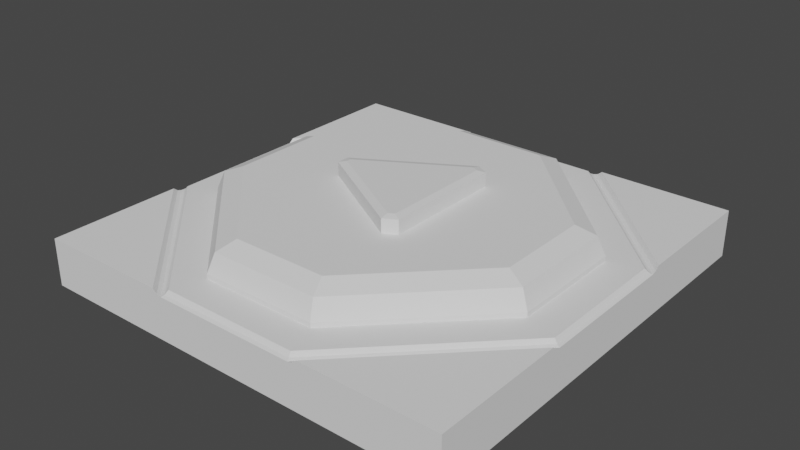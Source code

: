 # Source: LevelSquare.blend  (saved by Blender 3.6.11; exported with 4.5.12 LTS)
import bpy
from mathutils import Matrix  # noqa: F401  (used for matrix-valued properties, if any)

bpy.ops.wm.read_factory_settings(use_empty=True)
scene = bpy.context.scene
scene.name = 'Scene'

# ---- collections
col_collection = bpy.data.collections.new('Collection'); scene.collection.children.link(col_collection)

# ---- world
world_world = bpy.data.worlds.new('World'); scene.world = world_world
world_world.use_nodes = True; world_world.node_tree.nodes.clear()
_N = world_world.node_tree.nodes; _L = world_world.node_tree.links
n0 = _N.new('ShaderNodeOutputWorld'); n0.name = 'World Output'; n0.location = (300, 300)
n1 = _N.new('ShaderNodeBackground'); n1.name = 'Background'; n1.location = (10, 300)
n1.inputs[0].default_value = (0.05088, 0.05088, 0.05088, 1.0)
_L.new(n1.outputs[0], n0.inputs[0])
n0.is_active_output = True
world_world.color = (0.05088, 0.05088, 0.05088)
world_world.use_sun_shadow = False
world_world.sun_shadow_jitter_overblur = 0.0

# ---- meshes
me_plane = bpy.data.meshes.new('Plane')
me_plane.from_pydata([(0.5, -0.5, -0.03448), (0.1667, -0.5, -0.04589), (0.5, -0.1667, -0.04589), (0.1605, -0.485, -0.03448), (0.485, -0.1605, -0.03448), (0.5, -0.1883, -0.03448), (0.1883, -0.5, -0.03448), (6.19e-09, -0.485, -0.03448), (6.19e-09, -0.5, -0.04589), (0.485, -3.049e-08, -0.03448), (0.5, -3.049e-08, -0.04589), (0.1883, -0.5, -0.1444), (0.5, -0.5, -0.1444), (6.19e-09, -0.485, -0.1444), (0.1605, -0.485, -0.1444), (0.5, -0.1883, -0.1444), (0.5, -0.1667, -0.1444), (0.485, -0.1605, -0.1444), (0.1667, -0.5, -0.1444), (6.19e-09, -0.5, -0.1444), (0.485, -3.049e-08, -0.1444), (0.5, -3.049e-08, -0.1444), (0.5, -0.1775, -0.04285), (0.1775, -0.5, -0.04285), (0.5, -0.1775, -0.1444), (0.1775, -0.5, -0.1444), (0.1636, -0.4925, -0.04285), (0.4925, -0.1636, -0.04285), (6.19e-09, -0.4925, -0.04285), (0.4925, -3.049e-08, -0.04285), (0.1636, -0.4925, -0.1444), (0.4925, -0.1636, -0.1444), (6.19e-09, -0.4925, -0.1444), (0.4925, -3.049e-08, -0.1444), (-0.5, -0.5, -0.03448), (-0.1667, -0.5, -0.04589), (-0.5, -0.1667, -0.04589), (-0.1605, -0.485, -0.03448), (-0.485, -0.1605, -0.03448), (-0.5, -0.1883, -0.03448), (-0.1883, -0.5, -0.03448), (-0.485, -3.049e-08, -0.03448), (-0.5, -3.049e-08, -0.04589), (-0.1883, -0.5, -0.1444), (-0.5, -0.5, -0.1444), (-0.1605, -0.485, -0.1444), (-0.5, -0.1883, -0.1444), (-0.5, -0.1667, -0.1444), (-0.485, -0.1605, -0.1444), (-0.1667, -0.5, -0.1444), (-0.485, -3.049e-08, -0.1444), (-0.5, -3.049e-08, -0.1444), (-0.5, -0.1775, -0.04285), (-0.1775, -0.5, -0.04285), (-0.5, -0.1775, -0.1444), (-0.1775, -0.5, -0.1444), (-0.1636, -0.4925, -0.04285), (-0.4925, -0.1636, -0.04285), (-0.4925, -3.049e-08, -0.04285), (-0.1636, -0.4925, -0.1444), (-0.4925, -0.1636, -0.1444), (-0.4925, -3.049e-08, -0.1444), (0.5, 0.5, -0.03448), (0.1667, 0.5, -0.04589), (0.5, 0.1667, -0.04589), (0.1605, 0.485, -0.03448), (0.485, 0.1605, -0.03448), (0.5, 0.1883, -0.03448), (0.1883, 0.5, -0.03448), (6.19e-09, 0.485, -0.03448), (6.19e-09, 0.5, -0.04589), (0.1883, 0.5, -0.1444), (0.5, 0.5, -0.1444), (6.19e-09, 0.485, -0.1444), (0.1605, 0.485, -0.1444), (0.5, 0.1883, -0.1444), (0.5, 0.1667, -0.1444), (0.485, 0.1605, -0.1444), (0.1667, 0.5, -0.1444), (6.19e-09, 0.5, -0.1444), (0.5, 0.1775, -0.04285), (0.1775, 0.5, -0.04285), (0.5, 0.1775, -0.1444), (0.1775, 0.5, -0.1444), (0.1636, 0.4925, -0.04285), (0.4925, 0.1636, -0.04285), (6.19e-09, 0.4925, -0.04285), (0.1636, 0.4925, -0.1444), (0.4925, 0.1636, -0.1444), (6.19e-09, 0.4925, -0.1444), (-0.5, 0.5, -0.03448), (-0.1667, 0.5, -0.04589), (-0.5, 0.1667, -0.04589), (-0.1605, 0.485, -0.03448), (-0.485, 0.1605, -0.03448), (-0.5, 0.1883, -0.03448), (-0.1883, 0.5, -0.03448), (-0.1883, 0.5, -0.1444), (-0.5, 0.5, -0.1444), (-0.1605, 0.485, -0.1444), (-0.5, 0.1883, -0.1444), (-0.5, 0.1667, -0.1444), (-0.485, 0.1605, -0.1444), (-0.1667, 0.5, -0.1444), (-0.5, 0.1775, -0.04285), (-0.1775, 0.5, -0.04285), (-0.5, 0.1775, -0.1444), (-0.1775, 0.5, -0.1444), (-0.1636, 0.4925, -0.04285), (-0.4925, 0.1636, -0.04285), (-0.1636, 0.4925, -0.1444), (-0.4925, 0.1636, -0.1444), (8.09e-09, -0.4109, -0.03448), (0.1359, -0.4109, -0.03448), (0.4109, -0.1359, -0.03448), (0.4109, -3.038e-08, -0.03448), (6.098e-09, -0.4109, -0.1444), (0.1359, -0.4109, -0.1444), (0.4109, -0.1359, -0.1444), (0.4109, -3.038e-08, -0.1444), (-0.1359, -0.4109, -0.03448), (-0.4109, -0.1359, -0.03448), (-0.4109, -3.038e-08, -0.03448), (-0.1359, -0.4109, -0.1444), (-0.4109, -0.1359, -0.1444), (-0.4109, -3.038e-08, -0.1444), (8.09e-09, 0.4109, -0.03448), (0.1359, 0.4109, -0.03448), (0.4109, 0.1359, -0.03448), (6.098e-09, 0.4109, -0.1444), (0.1359, 0.4109, -0.1444), (0.4109, 0.1359, -0.1444), (-0.1359, 0.4109, -0.03448), (-0.4109, 0.1359, -0.03448), (-0.1359, 0.4109, -0.1444), (-0.4109, 0.1359, -0.1444), (0.3333, -0.3333, -0.04589), (0.3227, -0.3227, -0.03448), (0.3441, -0.3441, -0.03448), (0.3333, -0.3333, -0.1444), (0.3227, -0.3227, -0.1444), (0.3441, -0.3441, -0.1444), (0.3387, -0.3387, -0.1444), (0.3387, -0.3387, -0.04285), (0.328, -0.328, -0.1444), (0.328, -0.328, -0.04285), (0.2734, -0.2734, -0.03448), (0.2734, -0.2734, -0.1444), (-0.3333, -0.3333, -0.04589), (-0.3227, -0.3227, -0.03448), (-0.3441, -0.3441, -0.03448), (-0.3333, -0.3333, -0.1444), (-0.3227, -0.3227, -0.1444), (-0.3441, -0.3441, -0.1444), (-0.3387, -0.3387, -0.1444), (-0.3387, -0.3387, -0.04285), (-0.328, -0.328, -0.1444), (-0.328, -0.328, -0.04285), (-0.2734, -0.2734, -0.03448), (-0.2734, -0.2734, -0.1444), (-0.3333, 0.3333, -0.04589), (-0.3227, 0.3227, -0.03448), (-0.3441, 0.3441, -0.03448), (-0.3333, 0.3333, -0.1444), (-0.3227, 0.3227, -0.1444), (-0.3441, 0.3441, -0.1444), (-0.3387, 0.3387, -0.1444), (-0.3387, 0.3387, -0.04285), (-0.328, 0.328, -0.1444), (-0.328, 0.328, -0.04285), (-0.2734, 0.2734, -0.03448), (-0.2734, 0.2734, -0.1444), (0.3333, 0.3333, -0.04589), (0.3227, 0.3227, -0.03448), (0.3441, 0.3441, -0.03448), (0.3333, 0.3333, -0.1444), (0.3227, 0.3227, -0.1444), (0.3441, 0.3441, -0.1444), (0.3387, 0.3387, -0.1444), (0.3387, 0.3387, -0.04285), (0.328, 0.328, -0.1444), (0.328, 0.328, -0.04285), (0.2734, 0.2734, -0.03448), (0.2734, 0.2734, -0.1444)], [], [(143, 23, 6, 138), (29, 27, 2, 10), (145, 26, 1, 136), (5, 138, 6, 0), (26, 28, 8, 1), (142, 141, 11, 25), (33, 21, 16, 31), (144, 139, 18, 30), (15, 12, 11, 141), (30, 18, 19, 32), (22, 24, 16, 2), (8, 19, 18, 1), (29, 33, 20, 9), (0, 12, 15, 5), (6, 11, 12, 0), (28, 32, 19, 8), (23, 25, 11, 6), (2, 16, 21, 10), (1, 18, 25, 23), (5, 15, 24, 22), (139, 142, 25, 18), (136, 1, 23, 143), (7, 13, 32, 28), (10, 21, 33, 29), (14, 30, 32, 13), (140, 144, 30, 14), (20, 33, 31, 17), (3, 7, 28, 26), (137, 3, 26, 145), (9, 4, 27, 29), (152, 48, 124, 159), (48, 50, 125, 124), (155, 150, 40, 53), (58, 42, 36, 57), (157, 148, 35, 56), (39, 34, 40, 150), (56, 35, 8, 28), (161, 94, 133, 170), (94, 41, 122, 133), (9, 66, 128, 115), (65, 69, 126, 127), (154, 55, 43, 153), (61, 60, 47, 51), (156, 59, 49, 151), (46, 153, 43, 44), (59, 32, 19, 49), (173, 65, 127, 182), (20, 17, 118, 119), (52, 36, 47, 54), (8, 35, 49, 19), (58, 41, 50, 61), (34, 39, 46, 44), (40, 34, 44, 43), (53, 40, 43, 55), (36, 42, 51, 47), (35, 53, 55, 49), (39, 52, 54, 46), (151, 49, 55, 154), (148, 155, 53, 35), (42, 58, 61, 51), (45, 13, 32, 59), (152, 45, 59, 156), (50, 48, 60, 61), (37, 56, 28, 7), (149, 157, 56, 37), (41, 58, 57, 38), (77, 20, 119, 131), (14, 13, 116, 117), (179, 174, 68, 81), (29, 10, 64, 85), (181, 172, 63, 84), (67, 62, 68, 174), (84, 63, 70, 86), (73, 74, 130, 129), (37, 7, 112, 120), (4, 9, 115, 114), (99, 73, 129, 134), (178, 83, 71, 177), (33, 88, 76, 21), (180, 87, 78, 175), (75, 177, 71, 72), (87, 89, 79, 78), (7, 3, 113, 112), (140, 14, 117, 147), (80, 64, 76, 82), (70, 63, 78, 79), (62, 67, 75, 72), (68, 62, 72, 71), (86, 70, 79, 89), (81, 68, 71, 83), (64, 10, 21, 76), (63, 81, 83, 78), (67, 80, 82, 75), (175, 78, 83, 178), (172, 179, 81, 63), (69, 86, 89, 73), (74, 73, 89, 87), (176, 74, 87, 180), (20, 77, 88, 33), (65, 84, 86, 69), (173, 181, 84, 65), (9, 29, 85, 66), (176, 77, 131, 183), (149, 37, 120, 158), (167, 105, 96, 162), (58, 109, 92, 42), (169, 108, 91, 160), (95, 162, 96, 90), (108, 86, 70, 91), (41, 38, 121, 122), (164, 99, 134, 171), (137, 4, 114, 146), (13, 45, 123, 116), (166, 165, 97, 107), (61, 51, 101, 111), (168, 163, 103, 110), (100, 98, 97, 165), (110, 103, 79, 89), (50, 102, 135, 125), (69, 93, 132, 126), (104, 106, 101, 92), (70, 79, 103, 91), (90, 98, 100, 95), (96, 97, 98, 90), (105, 107, 97, 96), (92, 101, 51, 42), (91, 103, 107, 105), (95, 100, 106, 104), (163, 166, 107, 103), (160, 91, 105, 167), (99, 110, 89, 73), (164, 168, 110, 99), (50, 61, 111, 102), (93, 69, 86, 108), (161, 93, 108, 169), (41, 94, 109, 58), (3, 137, 146, 113), (17, 140, 147, 118), (4, 137, 145, 27), (17, 31, 144, 140), (2, 136, 143, 22), (16, 24, 142, 139), (31, 16, 139, 144), (24, 15, 141, 142), (27, 145, 136, 2), (22, 143, 138, 5), (38, 149, 158, 121), (38, 57, 157, 149), (48, 152, 156, 60), (36, 52, 155, 148), (47, 151, 154, 54), (60, 156, 151, 47), (54, 154, 153, 46), (57, 36, 148, 157), (52, 39, 150, 155), (45, 152, 159, 123), (94, 161, 169, 109), (102, 111, 168, 164), (92, 160, 167, 104), (101, 106, 166, 163), (111, 101, 163, 168), (106, 100, 165, 166), (102, 164, 171, 135), (109, 169, 160, 92), (104, 167, 162, 95), (93, 161, 170, 132), (74, 176, 183, 130), (66, 85, 181, 173), (77, 176, 180, 88), (64, 80, 179, 172), (76, 175, 178, 82), (88, 180, 175, 76), (82, 178, 177, 75), (85, 64, 172, 181), (80, 67, 174, 179), (66, 173, 182, 128), (112, 113, 146, 114, 115, 128, 182, 127, 126, 132, 170, 133, 122, 121, 158, 120), (116, 123, 159, 124, 125, 135, 171, 134, 129, 130, 183, 131, 119, 118, 147, 117)])
_uv = me_plane.uv_layers.new(name='UVMap')
_uv.uv.foreach_set('vector', [0.9057, 0.1056, 0.8114, 0.0, 0.9562, 0.0, 0.9781, 0.0446, 0.9925, 0.5, 0.9925, 0.3364, 1.0, 0.3333, 1.0, 0.5, 0.828, 0.172, 0.6636, 0.0075, 0.6667, 0.0, 0.8333, 0.1667, 1.0, 0.0892, 0.9781, 0.0446, 0.9562, 0.0, 1.0, 0.0, 0.6636, 0.0075, 0.5, 0.0075, 0.5, 0.0, 0.6667, 0.0, 0.9057, 0.1056, 0.9781, 0.0446, 0.9562, 0.0, 0.8114, 0.0, 0.9925, 0.5, 1.0, 0.5, 1.0, 0.3333, 0.9925, 0.3364, 0.828, 0.172, 0.8333, 0.1667, 0.6667, 0.0, 0.6636, 0.0075, 1.0, 0.0892, 1.0, 0.0, 0.9562, 0.0, 0.9781, 0.0446, 0.6636, 0.0075, 0.6667, 0.0, 0.5, 0.0, 0.5, 0.0075, 1.0, 0.2113, 1.0, 0.2113, 1.0, 0.3333, 1.0, 0.3333, 0.5, 0.0, 0.5, 0.0, 0.6667, 0.0, 0.6667, 0.0, 0.9925, 0.5, 0.9925, 0.5, 0.985, 0.5, 0.985, 0.5, 1.0, 0.0, 1.0, 0.0, 1.0, 0.0892, 1.0, 0.0892, 0.9562, 0.0, 0.9562, 0.0, 1.0, 0.0, 1.0, 0.0, 0.5, 0.0075, 0.5, 0.0075, 0.5, 0.0, 0.5, 0.0, 0.8114, 0.0, 0.8114, 0.0, 0.9562, 0.0, 0.9562, 0.0, 1.0, 0.3333, 1.0, 0.3333, 1.0, 0.5, 1.0, 0.5, 0.6667, 0.0, 0.6667, 0.0, 0.8114, 0.0, 0.8114, 0.0, 1.0, 0.0892, 1.0, 0.0892, 1.0, 0.2113, 1.0, 0.2113, 0.8333, 0.1667, 0.9057, 0.1056, 0.8114, 0.0, 0.6667, 0.0, 0.8333, 0.1667, 0.6667, 0.0, 0.8114, 0.0, 0.9057, 0.1056, 0.5, 0.015, 0.5, 0.015, 0.5, 0.0075, 0.5, 0.0075, 1.0, 0.5, 1.0, 0.5, 0.9925, 0.5, 0.9925, 0.5, 0.6605, 0.015, 0.6636, 0.0075, 0.5, 0.0075, 0.5, 0.015, 0.8227, 0.1773, 0.828, 0.172, 0.6636, 0.0075, 0.6605, 0.015, 0.985, 0.5, 0.9925, 0.5, 0.9925, 0.3364, 0.985, 0.3395, 0.6605, 0.015, 0.5, 0.015, 0.5, 0.0075, 0.6636, 0.0075, 0.8227, 0.1773, 0.6605, 0.015, 0.6636, 0.0075, 0.828, 0.172, 0.985, 0.5, 0.985, 0.3395, 0.9925, 0.3364, 0.9925, 0.5, 0.8227, 0.1773, 0.985, 0.3395, 0.985, 0.3395, 0.8227, 0.1773, 0.985, 0.3395, 0.985, 0.5, 0.985, 0.5, 0.985, 0.3395, 0.9057, 0.1056, 0.9781, 0.0446, 0.9562, 0.0, 0.8114, 0.0, 0.9925, 0.5, 1.0, 0.5, 1.0, 0.3333, 0.9925, 0.3364, 0.828, 0.172, 0.8333, 0.1667, 0.6667, 0.0, 0.6636, 0.0075, 1.0, 0.0892, 1.0, 0.0, 0.9562, 0.0, 0.9781, 0.0446, 0.6636, 0.0075, 0.6667, 0.0, 0.5, 0.0, 0.5, 0.0075, 0.8227, 0.1773, 0.985, 0.3395, 0.985, 0.3395, 0.8227, 0.1773, 0.985, 0.3395, 0.985, 0.5, 0.985, 0.5, 0.985, 0.3395, 0.985, 0.5, 0.985, 0.3395, 0.985, 0.3395, 0.985, 0.5, 0.6605, 0.015, 0.5, 0.015, 0.5, 0.015, 0.6605, 0.015, 0.9057, 0.1056, 0.8114, 0.0, 0.9562, 0.0, 0.9781, 0.0446, 0.9925, 0.5, 0.9925, 0.3364, 1.0, 0.3333, 1.0, 0.5, 0.828, 0.172, 0.6636, 0.0075, 0.6667, 0.0, 0.8333, 0.1667, 1.0, 0.0892, 0.9781, 0.0446, 0.9562, 0.0, 1.0, 0.0, 0.6636, 0.0075, 0.5, 0.0075, 0.5, 0.0, 0.6667, 0.0, 0.8227, 0.1773, 0.6605, 0.015, 0.6605, 0.015, 0.8227, 0.1773, 0.985, 0.5, 0.985, 0.3395, 0.985, 0.3395, 0.985, 0.5, 1.0, 0.2113, 1.0, 0.3333, 1.0, 0.3333, 1.0, 0.2113, 0.5, 0.0, 0.6667, 0.0, 0.6667, 0.0, 0.5, 0.0, 0.9925, 0.5, 0.985, 0.5, 0.985, 0.5, 0.9925, 0.5, 1.0, 0.0, 1.0, 0.0892, 1.0, 0.0892, 1.0, 0.0, 0.9562, 0.0, 1.0, 0.0, 1.0, 0.0, 0.9562, 0.0, 0.8114, 0.0, 0.9562, 0.0, 0.9562, 0.0, 0.8114, 0.0, 1.0, 0.3333, 1.0, 0.5, 1.0, 0.5, 1.0, 0.3333, 0.6667, 0.0, 0.8114, 0.0, 0.8114, 0.0, 0.6667, 0.0, 1.0, 0.0892, 1.0, 0.2113, 1.0, 0.2113, 1.0, 0.0892, 0.8333, 0.1667, 0.6667, 0.0, 0.8114, 0.0, 0.9057, 0.1056, 0.8333, 0.1667, 0.9057, 0.1056, 0.8114, 0.0, 0.6667, 0.0, 1.0, 0.5, 0.9925, 0.5, 0.9925, 0.5, 1.0, 0.5, 0.6605, 0.015, 0.5, 0.015, 0.5, 0.0075, 0.6636, 0.0075, 0.8227, 0.1773, 0.6605, 0.015, 0.6636, 0.0075, 0.828, 0.172, 0.985, 0.5, 0.985, 0.3395, 0.9925, 0.3364, 0.9925, 0.5, 0.6605, 0.015, 0.6636, 0.0075, 0.5, 0.0075, 0.5, 0.015, 0.8227, 0.1773, 0.828, 0.172, 0.6636, 0.0075, 0.6605, 0.015, 0.985, 0.5, 0.9925, 0.5, 0.9925, 0.3364, 0.985, 0.3395, 0.985, 0.3395, 0.985, 0.5, 0.985, 0.5, 0.985, 0.3395, 0.6605, 0.015, 0.5, 0.015, 0.5, 0.015, 0.6605, 0.015, 0.9057, 0.1056, 0.9781, 0.0446, 0.9562, 0.0, 0.8114, 0.0, 0.9925, 0.5, 1.0, 0.5, 1.0, 0.3333, 0.9925, 0.3364, 0.828, 0.172, 0.8333, 0.1667, 0.6667, 0.0, 0.6636, 0.0075, 1.0, 0.0892, 1.0, 0.0, 0.9562, 0.0, 0.9781, 0.0446, 0.6636, 0.0075, 0.6667, 0.0, 0.5, 0.0, 0.5, 0.0075, 0.5, 0.015, 0.6605, 0.015, 0.6605, 0.015, 0.5, 0.015, 0.6605, 0.015, 0.5, 0.015, 0.5, 0.015, 0.6605, 0.015, 0.985, 0.3395, 0.985, 0.5, 0.985, 0.5, 0.985, 0.3395, 0.6605, 0.015, 0.5, 0.015, 0.5, 0.015, 0.6605, 0.015, 0.9057, 0.1056, 0.8114, 0.0, 0.9562, 0.0, 0.9781, 0.0446, 0.9925, 0.5, 0.9925, 0.3364, 1.0, 0.3333, 1.0, 0.5, 0.828, 0.172, 0.6636, 0.0075, 0.6667, 0.0, 0.8333, 0.1667, 1.0, 0.0892, 0.9781, 0.0446, 0.9562, 0.0, 1.0, 0.0, 0.6636, 0.0075, 0.5, 0.0075, 0.5, 0.0, 0.6667, 0.0, 0.5, 0.015, 0.6605, 0.015, 0.6605, 0.015, 0.5, 0.015, 0.8227, 0.1773, 0.6605, 0.015, 0.6605, 0.015, 0.8227, 0.1773, 1.0, 0.2113, 1.0, 0.3333, 1.0, 0.3333, 1.0, 0.2113, 0.5, 0.0, 0.6667, 0.0, 0.6667, 0.0, 0.5, 0.0, 1.0, 0.0, 1.0, 0.0892, 1.0, 0.0892, 1.0, 0.0, 0.9562, 0.0, 1.0, 0.0, 1.0, 0.0, 0.9562, 0.0, 0.5, 0.0075, 0.5, 0.0, 0.5, 0.0, 0.5, 0.0075, 0.8114, 0.0, 0.9562, 0.0, 0.9562, 0.0, 0.8114, 0.0, 1.0, 0.3333, 1.0, 0.5, 1.0, 0.5, 1.0, 0.3333, 0.6667, 0.0, 0.8114, 0.0, 0.8114, 0.0, 0.6667, 0.0, 1.0, 0.0892, 1.0, 0.2113, 1.0, 0.2113, 1.0, 0.0892, 0.8333, 0.1667, 0.6667, 0.0, 0.8114, 0.0, 0.9057, 0.1056, 0.8333, 0.1667, 0.9057, 0.1056, 0.8114, 0.0, 0.6667, 0.0, 0.5, 0.015, 0.5, 0.0075, 0.5, 0.0075, 0.5, 0.015, 0.6605, 0.015, 0.5, 0.015, 0.5, 0.0075, 0.6636, 0.0075, 0.8227, 0.1773, 0.6605, 0.015, 0.6636, 0.0075, 0.828, 0.172, 0.985, 0.5, 0.985, 0.3395, 0.9925, 0.3364, 0.9925, 0.5, 0.6605, 0.015, 0.6636, 0.0075, 0.5, 0.0075, 0.5, 0.015, 0.8227, 0.1773, 0.828, 0.172, 0.6636, 0.0075, 0.6605, 0.015, 0.985, 0.5, 0.9925, 0.5, 0.9925, 0.3364, 0.985, 0.3395, 0.8227, 0.1773, 0.985, 0.3395, 0.985, 0.3395, 0.8227, 0.1773, 0.8227, 0.1773, 0.6605, 0.015, 0.6605, 0.015, 0.8227, 0.1773, 0.9057, 0.1056, 0.8114, 0.0, 0.9562, 0.0, 0.9781, 0.0446, 0.9925, 0.5, 0.9925, 0.3364, 1.0, 0.3333, 1.0, 0.5, 0.828, 0.172, 0.6636, 0.0075, 0.6667, 0.0, 0.8333, 0.1667, 1.0, 0.0892, 0.9781, 0.0446, 0.9562, 0.0, 1.0, 0.0, 0.6636, 0.0075, 0.5, 0.0075, 0.5, 0.0, 0.6667, 0.0, 0.985, 0.5, 0.985, 0.3395, 0.985, 0.3395, 0.985, 0.5, 0.8227, 0.1773, 0.6605, 0.015, 0.6605, 0.015, 0.8227, 0.1773, 0.8227, 0.1773, 0.985, 0.3395, 0.985, 0.3395, 0.8227, 0.1773, 0.5, 0.015, 0.6605, 0.015, 0.6605, 0.015, 0.5, 0.015, 0.9057, 0.1056, 0.9781, 0.0446, 0.9562, 0.0, 0.8114, 0.0, 0.9925, 0.5, 1.0, 0.5, 1.0, 0.3333, 0.9925, 0.3364, 0.828, 0.172, 0.8333, 0.1667, 0.6667, 0.0, 0.6636, 0.0075, 1.0, 0.0892, 1.0, 0.0, 0.9562, 0.0, 0.9781, 0.0446, 0.6636, 0.0075, 0.6667, 0.0, 0.5, 0.0, 0.5, 0.0075, 0.985, 0.5, 0.985, 0.3395, 0.985, 0.3395, 0.985, 0.5, 0.5, 0.015, 0.6605, 0.015, 0.6605, 0.015, 0.5, 0.015, 1.0, 0.2113, 1.0, 0.2113, 1.0, 0.3333, 1.0, 0.3333, 0.5, 0.0, 0.5, 0.0, 0.6667, 0.0, 0.6667, 0.0, 1.0, 0.0, 1.0, 0.0, 1.0, 0.0892, 1.0, 0.0892, 0.9562, 0.0, 0.9562, 0.0, 1.0, 0.0, 1.0, 0.0, 0.8114, 0.0, 0.8114, 0.0, 0.9562, 0.0, 0.9562, 0.0, 1.0, 0.3333, 1.0, 0.3333, 1.0, 0.5, 1.0, 0.5, 0.6667, 0.0, 0.6667, 0.0, 0.8114, 0.0, 0.8114, 0.0, 1.0, 0.0892, 1.0, 0.0892, 1.0, 0.2113, 1.0, 0.2113, 0.8333, 0.1667, 0.9057, 0.1056, 0.8114, 0.0, 0.6667, 0.0, 0.8333, 0.1667, 0.6667, 0.0, 0.8114, 0.0, 0.9057, 0.1056, 0.6605, 0.015, 0.6636, 0.0075, 0.5, 0.0075, 0.5, 0.015, 0.8227, 0.1773, 0.828, 0.172, 0.6636, 0.0075, 0.6605, 0.015, 0.985, 0.5, 0.9925, 0.5, 0.9925, 0.3364, 0.985, 0.3395, 0.6605, 0.015, 0.5, 0.015, 0.5, 0.0075, 0.6636, 0.0075, 0.8227, 0.1773, 0.6605, 0.015, 0.6636, 0.0075, 0.828, 0.172, 0.985, 0.5, 0.985, 0.3395, 0.9925, 0.3364, 0.9925, 0.5, 0.6605, 0.015, 0.8227, 0.1773, 0.8227, 0.1773, 0.6605, 0.015, 0.985, 0.3395, 0.8227, 0.1773, 0.8227, 0.1773, 0.985, 0.3395, 0.985, 0.3395, 0.8227, 0.1773, 0.828, 0.172, 0.9925, 0.3364, 0.985, 0.3395, 0.9925, 0.3364, 0.828, 0.172, 0.8227, 0.1773, 1.0, 0.3333, 0.8333, 0.1667, 0.9057, 0.1056, 1.0, 0.2113, 1.0, 0.3333, 1.0, 0.2113, 0.9057, 0.1056, 0.8333, 0.1667, 0.9925, 0.3364, 1.0, 0.3333, 0.8333, 0.1667, 0.828, 0.172, 1.0, 0.2113, 1.0, 0.0892, 0.9781, 0.0446, 0.9057, 0.1056, 0.9925, 0.3364, 0.828, 0.172, 0.8333, 0.1667, 1.0, 0.3333, 1.0, 0.2113, 0.9057, 0.1056, 0.9781, 0.0446, 1.0, 0.0892, 0.985, 0.3395, 0.8227, 0.1773, 0.8227, 0.1773, 0.985, 0.3395, 0.985, 0.3395, 0.9925, 0.3364, 0.828, 0.172, 0.8227, 0.1773, 0.985, 0.3395, 0.8227, 0.1773, 0.828, 0.172, 0.9925, 0.3364, 1.0, 0.3333, 1.0, 0.2113, 0.9057, 0.1056, 0.8333, 0.1667, 1.0, 0.3333, 0.8333, 0.1667, 0.9057, 0.1056, 1.0, 0.2113, 0.9925, 0.3364, 0.828, 0.172, 0.8333, 0.1667, 1.0, 0.3333, 1.0, 0.2113, 0.9057, 0.1056, 0.9781, 0.0446, 1.0, 0.0892, 0.9925, 0.3364, 1.0, 0.3333, 0.8333, 0.1667, 0.828, 0.172, 1.0, 0.2113, 1.0, 0.0892, 0.9781, 0.0446, 0.9057, 0.1056, 0.6605, 0.015, 0.8227, 0.1773, 0.8227, 0.1773, 0.6605, 0.015, 0.985, 0.3395, 0.8227, 0.1773, 0.828, 0.172, 0.9925, 0.3364, 0.985, 0.3395, 0.9925, 0.3364, 0.828, 0.172, 0.8227, 0.1773, 1.0, 0.3333, 0.8333, 0.1667, 0.9057, 0.1056, 1.0, 0.2113, 1.0, 0.3333, 1.0, 0.2113, 0.9057, 0.1056, 0.8333, 0.1667, 0.9925, 0.3364, 1.0, 0.3333, 0.8333, 0.1667, 0.828, 0.172, 1.0, 0.2113, 1.0, 0.0892, 0.9781, 0.0446, 0.9057, 0.1056, 0.985, 0.3395, 0.8227, 0.1773, 0.8227, 0.1773, 0.985, 0.3395, 0.9925, 0.3364, 0.828, 0.172, 0.8333, 0.1667, 1.0, 0.3333, 1.0, 0.2113, 0.9057, 0.1056, 0.9781, 0.0446, 1.0, 0.0892, 0.6605, 0.015, 0.8227, 0.1773, 0.8227, 0.1773, 0.6605, 0.015, 0.6605, 0.015, 0.8227, 0.1773, 0.8227, 0.1773, 0.6605, 0.015, 0.985, 0.3395, 0.9925, 0.3364, 0.828, 0.172, 0.8227, 0.1773, 0.985, 0.3395, 0.8227, 0.1773, 0.828, 0.172, 0.9925, 0.3364, 1.0, 0.3333, 1.0, 0.2113, 0.9057, 0.1056, 0.8333, 0.1667, 1.0, 0.3333, 0.8333, 0.1667, 0.9057, 0.1056, 1.0, 0.2113, 0.9925, 0.3364, 0.828, 0.172, 0.8333, 0.1667, 1.0, 0.3333, 1.0, 0.2113, 0.9057, 0.1056, 0.9781, 0.0446, 1.0, 0.0892, 0.9925, 0.3364, 1.0, 0.3333, 0.8333, 0.1667, 0.828, 0.172, 1.0, 0.2113, 1.0, 0.0892, 0.9781, 0.0446, 0.9057, 0.1056, 0.985, 0.3395, 0.8227, 0.1773, 0.8227, 0.1773, 0.985, 0.3395, 0.5, 0.015, 0.6605, 0.015, 0.8227, 0.1773, 0.985, 0.3395, 0.985, 0.5, 0.985, 0.3395, 0.8227, 0.1773, 0.6605, 0.015, 0.5, 0.015, 0.6605, 0.015, 0.8227, 0.1773, 0.985, 0.3395, 0.985, 0.5, 0.985, 0.3395, 0.8227, 0.1773, 0.6605, 0.015, 0.5, 0.015, 0.6605, 0.015, 0.8227, 0.1773, 0.985, 0.3395, 0.985, 0.5, 0.985, 0.3395, 0.8227, 0.1773, 0.6605, 0.015, 0.5, 0.015, 0.6605, 0.015, 0.8227, 0.1773, 0.985, 0.3395, 0.985, 0.5, 0.985, 0.3395, 0.8227, 0.1773, 0.6605, 0.015])
me_plane.update()
me_plane_001 = bpy.data.meshes.new('Plane.001')
me_plane_001.from_pydata([(8.09e-09, -0.4109, -0.03448), (0.1359, -0.4109, -0.03448), (0.4109, -0.1359, -0.03448), (0.4109, -3.038e-08, -0.03448), (-0.1359, -0.4109, -0.03448), (-0.4109, -0.1359, -0.03448), (-0.4109, -3.038e-08, -0.03448), (8.09e-09, 0.4109, -0.03448), (0.1359, 0.4109, -0.03448), (0.4109, 0.1359, -0.03448), (-0.1359, 0.4109, -0.03448), (-0.4109, 0.1359, -0.03448), (0.2734, -0.2734, -0.03448), (-0.2734, -0.2734, -0.03448), (-0.2734, 0.2734, -0.03448), (0.2734, 0.2734, -0.03448), (7.776e-09, -0.3508, 0.03625), (8.043e-09, -0.4109, -0.0238), (7.854e-09, -0.3933, 0.01867), (0.1359, -0.4109, -0.0238), (0.1111, -0.3508, 0.03625), (0.1286, -0.3933, 0.01867), (0.2734, -0.2734, -0.0238), (0.2309, -0.2309, 0.03625), (0.261, -0.261, 0.01867), (0.3508, -0.1111, 0.03625), (0.4109, -0.1359, -0.0238), (0.3933, -0.1286, 0.01867), (0.4109, -3.038e-08, -0.0238), (0.3508, -3.038e-08, 0.03625), (0.3933, -3.038e-08, 0.01867), (-0.1111, -0.3508, 0.03625), (-0.1359, -0.4109, -0.0238), (-0.1286, -0.3933, 0.01867), (-0.2309, -0.2309, 0.03625), (-0.2734, -0.2734, -0.0238), (-0.261, -0.261, 0.01867), (-0.4109, -0.1359, -0.0238), (-0.3508, -0.1111, 0.03625), (-0.3933, -0.1286, 0.01867), (-0.3508, -3.038e-08, 0.03625), (-0.4109, -3.038e-08, -0.0238), (-0.3933, -3.038e-08, 0.01867), (8.043e-09, 0.4109, -0.0238), (7.776e-09, 0.3508, 0.03625), (7.854e-09, 0.3933, 0.01867), (0.1111, 0.3508, 0.03625), (0.1359, 0.4109, -0.0238), (0.1286, 0.3933, 0.01867), (0.2309, 0.2309, 0.03625), (0.2734, 0.2734, -0.0238), (0.261, 0.261, 0.01867), (0.4109, 0.1359, -0.0238), (0.3508, 0.1111, 0.03625), (0.3933, 0.1286, 0.01867), (-0.1359, 0.4109, -0.0238), (-0.1111, 0.3508, 0.03625), (-0.1286, 0.3933, 0.01867), (-0.2734, 0.2734, -0.0238), (-0.2309, 0.2309, 0.03625), (-0.261, 0.261, 0.01867), (-0.3508, 0.1111, 0.03625), (-0.4109, 0.1359, -0.0238), (-0.3933, 0.1286, 0.01867)], [], [(0, 4, 13, 5, 6, 11, 14, 10, 7, 8, 15, 9, 3, 2, 12, 1), (4, 0, 17, 32), (9, 15, 50, 52), (16, 20, 23, 25, 29, 53, 49, 46, 44, 56, 59, 61, 40, 38, 34, 31), (10, 14, 58, 55), (13, 4, 32, 35), (12, 2, 26, 22), (15, 8, 47, 50), (3, 9, 52, 28), (14, 11, 62, 58), (1, 12, 22, 19), (8, 7, 43, 47), (5, 13, 35, 37), (2, 3, 28, 26), (11, 6, 41, 62), (6, 5, 37, 41), (7, 10, 55, 43), (17, 19, 21, 18), (18, 21, 20, 16), (23, 20, 21, 24), (24, 21, 19, 22), (26, 28, 30, 27), (27, 30, 29, 25), (16, 31, 33, 18), (18, 33, 32, 17), (35, 32, 33, 36), (36, 33, 31, 34), (38, 40, 42, 39), (39, 42, 41, 37), (44, 46, 48, 45), (45, 48, 47, 43), (50, 47, 48, 51), (51, 48, 46, 49), (53, 29, 30, 54), (54, 30, 28, 52), (43, 55, 57, 45), (45, 57, 56, 44), (59, 56, 57, 60), (60, 57, 55, 58), (62, 41, 42, 63), (63, 42, 40, 61), (25, 23, 24, 27), (27, 24, 22, 26), (37, 35, 36, 39), (39, 36, 34, 38), (61, 59, 60, 63), (63, 60, 58, 62), (52, 50, 51, 54), (54, 51, 49, 53), (0, 1, 19, 17)])
_uv = me_plane_001.uv_layers.new(name='UVMap')
_uv.uv.foreach_set('vector', [0.5, 0.015, 0.6605, 0.015, 0.8227, 0.1773, 0.985, 0.3395, 0.985, 0.5, 0.985, 0.3395, 0.8227, 0.1773, 0.6605, 0.015, 0.5, 0.015, 0.6605, 0.015, 0.8227, 0.1773, 0.985, 0.3395, 0.985, 0.5, 0.985, 0.3395, 0.8227, 0.1773, 0.6605, 0.015, 0.6605, 0.015, 0.5, 0.015, 0.5, 0.015, 0.6605, 0.015, 0.985, 0.3395, 0.8227, 0.1773, 0.8227, 0.1773, 0.985, 0.3395, 0.6111, 0.05121, 0.6742, 0.05762, 0.8174, 0.1826, 0.9424, 0.3258, 0.9488, 0.3889, 0.9424, 0.3258, 0.8174, 0.1826, 0.6742, 0.05762, 0.6111, 0.05121, 0.6742, 0.05762, 0.8174, 0.1826, 0.9424, 0.3258, 0.9488, 0.3889, 0.9424, 0.3258, 0.8174, 0.1826, 0.6742, 0.05762, 0.6605, 0.015, 0.8227, 0.1773, 0.8227, 0.1773, 0.6605, 0.015, 0.8227, 0.1773, 0.6605, 0.015, 0.6605, 0.015, 0.8227, 0.1773, 0.8227, 0.1773, 0.985, 0.3395, 0.985, 0.3395, 0.8227, 0.1773, 0.8227, 0.1773, 0.6605, 0.015, 0.6605, 0.015, 0.8227, 0.1773, 0.985, 0.5, 0.985, 0.3395, 0.985, 0.3395, 0.985, 0.5, 0.8227, 0.1773, 0.985, 0.3395, 0.985, 0.3395, 0.8227, 0.1773, 0.6605, 0.015, 0.8227, 0.1773, 0.8227, 0.1773, 0.6605, 0.015, 0.6605, 0.015, 0.5, 0.015, 0.5, 0.015, 0.6605, 0.015, 0.985, 0.3395, 0.8227, 0.1773, 0.8227, 0.1773, 0.985, 0.3395, 0.985, 0.3395, 0.985, 0.5, 0.985, 0.5, 0.985, 0.3395, 0.985, 0.3395, 0.985, 0.5, 0.985, 0.5, 0.985, 0.3395, 0.985, 0.5, 0.985, 0.3395, 0.985, 0.3395, 0.985, 0.5, 0.5, 0.015, 0.6605, 0.015, 0.6605, 0.015, 0.5, 0.015, 0.5, 0.015, 0.6605, 0.015, 0.6592, 0.01804, 0.5, 0.015, 0.5, 0.015, 0.6592, 0.01804, 0.6742, 0.05762, 0.6111, 0.05121, 0.8174, 0.1826, 0.6742, 0.05762, 0.6592, 0.01804, 0.8227, 0.1773, 0.8227, 0.1773, 0.6592, 0.01804, 0.6605, 0.015, 0.8227, 0.1773, 0.985, 0.3395, 0.985, 0.5, 0.985, 0.5, 0.982, 0.3408, 0.982, 0.3408, 0.985, 0.5, 0.9488, 0.3889, 0.9424, 0.3258, 0.6111, 0.05121, 0.6742, 0.05762, 0.6592, 0.01804, 0.5, 0.015, 0.5, 0.015, 0.6592, 0.01804, 0.6605, 0.015, 0.5, 0.015, 0.8227, 0.1773, 0.6605, 0.015, 0.6592, 0.01804, 0.8227, 0.1773, 0.8227, 0.1773, 0.6592, 0.01804, 0.6742, 0.05762, 0.8174, 0.1826, 0.9424, 0.3258, 0.9488, 0.3889, 0.985, 0.5, 0.982, 0.3408, 0.982, 0.3408, 0.985, 0.5, 0.985, 0.5, 0.985, 0.3395, 0.6111, 0.05121, 0.6742, 0.05762, 0.6592, 0.01804, 0.5, 0.015, 0.5, 0.015, 0.6592, 0.01804, 0.6605, 0.015, 0.5, 0.015, 0.8227, 0.1773, 0.6605, 0.015, 0.6592, 0.01804, 0.8227, 0.1773, 0.8227, 0.1773, 0.6592, 0.01804, 0.6742, 0.05762, 0.8174, 0.1826, 0.9424, 0.3258, 0.9488, 0.3889, 0.985, 0.5, 0.982, 0.3408, 0.982, 0.3408, 0.985, 0.5, 0.985, 0.5, 0.985, 0.3395, 0.5, 0.015, 0.6605, 0.015, 0.6592, 0.01804, 0.5, 0.015, 0.5, 0.015, 0.6592, 0.01804, 0.6742, 0.05762, 0.6111, 0.05121, 0.8174, 0.1826, 0.6742, 0.05762, 0.6592, 0.01804, 0.8227, 0.1773, 0.8227, 0.1773, 0.6592, 0.01804, 0.6605, 0.015, 0.8227, 0.1773, 0.985, 0.3395, 0.985, 0.5, 0.985, 0.5, 0.982, 0.3408, 0.982, 0.3408, 0.985, 0.5, 0.9488, 0.3889, 0.9424, 0.3258, 0.9424, 0.3258, 0.8174, 0.1826, 0.8227, 0.1773, 0.982, 0.3408, 0.982, 0.3408, 0.8227, 0.1773, 0.8227, 0.1773, 0.985, 0.3395, 0.985, 0.3395, 0.8227, 0.1773, 0.8227, 0.1773, 0.982, 0.3408, 0.982, 0.3408, 0.8227, 0.1773, 0.8174, 0.1826, 0.9424, 0.3258, 0.9424, 0.3258, 0.8174, 0.1826, 0.8227, 0.1773, 0.982, 0.3408, 0.982, 0.3408, 0.8227, 0.1773, 0.8227, 0.1773, 0.985, 0.3395, 0.985, 0.3395, 0.8227, 0.1773, 0.8227, 0.1773, 0.982, 0.3408, 0.982, 0.3408, 0.8227, 0.1773, 0.8174, 0.1826, 0.9424, 0.3258, 0.5, 0.015, 0.6605, 0.015, 0.6605, 0.015, 0.5, 0.015])
me_plane_001.update()
me_cube_001 = bpy.data.meshes.new('Cube.001')
me_cube_001.from_pydata([(-1.0, -0.1099, -1.0), (-1.0, 0.1099, -1.0), (1.0, -1.034, -1.0), (0.7798, -1.159, -1.0), (0.7798, 1.159, -1.0), (1.0, 1.034, -1.0), (-0.8777, -0.03999, 1.0), (-1.0, -0.1099, 0.8777), (-0.8777, 0.03999, 1.0), (-1.0, 0.1099, 0.8777), (0.7808, -1.018, 1.0), (0.7798, -1.159, 0.8777), (0.8777, -0.9627, 1.0), (1.0, -1.034, 0.8777), (0.8777, 0.9627, 1.0), (1.0, 1.034, 0.8777), (0.7808, 1.018, 1.0), (0.7798, 1.159, 0.8777)], [], [(14, 16, 8, 6, 10, 12), (0, 7, 9, 1), (1, 9, 17, 4), (15, 5, 4, 17), (11, 3, 2, 13), (5, 15, 13, 2), (1, 4, 5, 2, 3, 0), (6, 8, 9, 7), (16, 14, 15, 17), (12, 10, 11, 13), (14, 12, 13, 15), (10, 6, 7, 11), (17, 9, 8, 16), (3, 11, 7, 0)])
_uv = me_cube_001.uv_layers.new(name='UVMap')
_uv.uv.foreach_set('vector', [0.6403, 0.5271, 0.6524, 0.5163, 0.8597, 0.5914, 0.8597, 0.6586, 0.6524, 0.7337, 0.6403, 0.7229, 0.375, 0.0, 0.6097, 0.0, 0.6097, 0.25, 0.375, 0.25, 0.375, 0.25, 0.6097, 0.25, 0.6097, 0.4725, 0.375, 0.4725, 0.6097, 0.5248, 0.375, 0.5248, 0.375, 0.4725, 0.6097, 0.4725, 0.6097, 0.7775, 0.375, 0.7775, 0.375, 0.7252, 0.6097, 0.7252, 0.375, 0.5248, 0.6097, 0.5248, 0.6097, 0.7252, 0.375, 0.7252, 0.125, 0.5, 0.3475, 0.5, 0.375, 0.5248, 0.375, 0.7252, 0.3475, 0.75, 0.125, 0.75, 0.8597, 0.6586, 0.8597, 0.5914, 0.875, 0.5, 0.875, 0.75, 0.6524, 0.5163, 0.6403, 0.5271, 0.625, 0.5248, 0.6525, 0.5, 0.6403, 0.7229, 0.6524, 0.7337, 0.6525, 0.75, 0.625, 0.7252, 0.6403, 0.5271, 0.6403, 0.7229, 0.6097, 0.7252, 0.6097, 0.5248, 0.6524, 0.7337, 0.8597, 0.6586, 0.875, 0.75, 0.6525, 0.75, 0.6525, 0.5, 0.875, 0.5, 0.8597, 0.5914, 0.6524, 0.5163, 0.375, 0.7775, 0.6097, 0.7775, 0.6097, 1.0, 0.375, 1.0])
me_cube_001.update()

# ---- objects
ob_plane = bpy.data.objects.new('Plane', me_plane)
ob_plane_001 = bpy.data.objects.new('Plane.001', me_plane_001)
ob_cube = bpy.data.objects.new('Cube', me_cube_001)

# ---- transforms, parenting, visibility, modifiers, constraints
ob_plane.location = (0.0, 0.0, 0.0)
ob_plane_001.location = (0.0, 0.0, 0.0)
ob_cube.location = (-0.02182, 0.0, 0.03997)
ob_cube.scale = (0.1365, 0.1365, 0.03215)

# ---- collection membership
col_collection.objects.link(ob_plane)
col_collection.objects.link(ob_plane_001)
col_collection.objects.link(ob_cube)

# ---- scene / render settings (as saved in the file)
scene.frame_start = 1; scene.frame_end = 250; scene.frame_set(1)
scene.render.engine = 'BLENDER_EEVEE_NEXT'
scene.cycles.sampling_pattern = 'TABULATED_SOBOL'
scene.view_settings.view_transform = 'Filmic'
bpy.context.view_layer.update()

# ---- added for rendering (the .blend has no active camera and no usable light): camera, sun
cam_auto = bpy.data.cameras.new('AutoCamera')
cam_auto.lens = 50.0
cam_auto.sensor_width = 36.0
cam_auto.clip_end = 1000.0
ob_auto_camera = bpy.data.objects.new('AutoCamera', cam_auto)
scene.collection.objects.link(ob_auto_camera)
ob_auto_camera.location = (1.32371, -1.58845, 1.02283)
ob_auto_camera.rotation_euler = (1.09748, -7.21219e-08, 0.694738)
scene.camera = ob_auto_camera
light_auto_sun = bpy.data.lights.new('AutoSun', 'SUN')
light_auto_sun.energy = 3.0
light_auto_sun.angle = 0.0523599
ob_auto_sun = bpy.data.objects.new('AutoSun', light_auto_sun)
scene.collection.objects.link(ob_auto_sun)
ob_auto_sun.rotation_euler = (0.872665, 0.174533, 0.523599)
bpy.context.view_layer.update()
